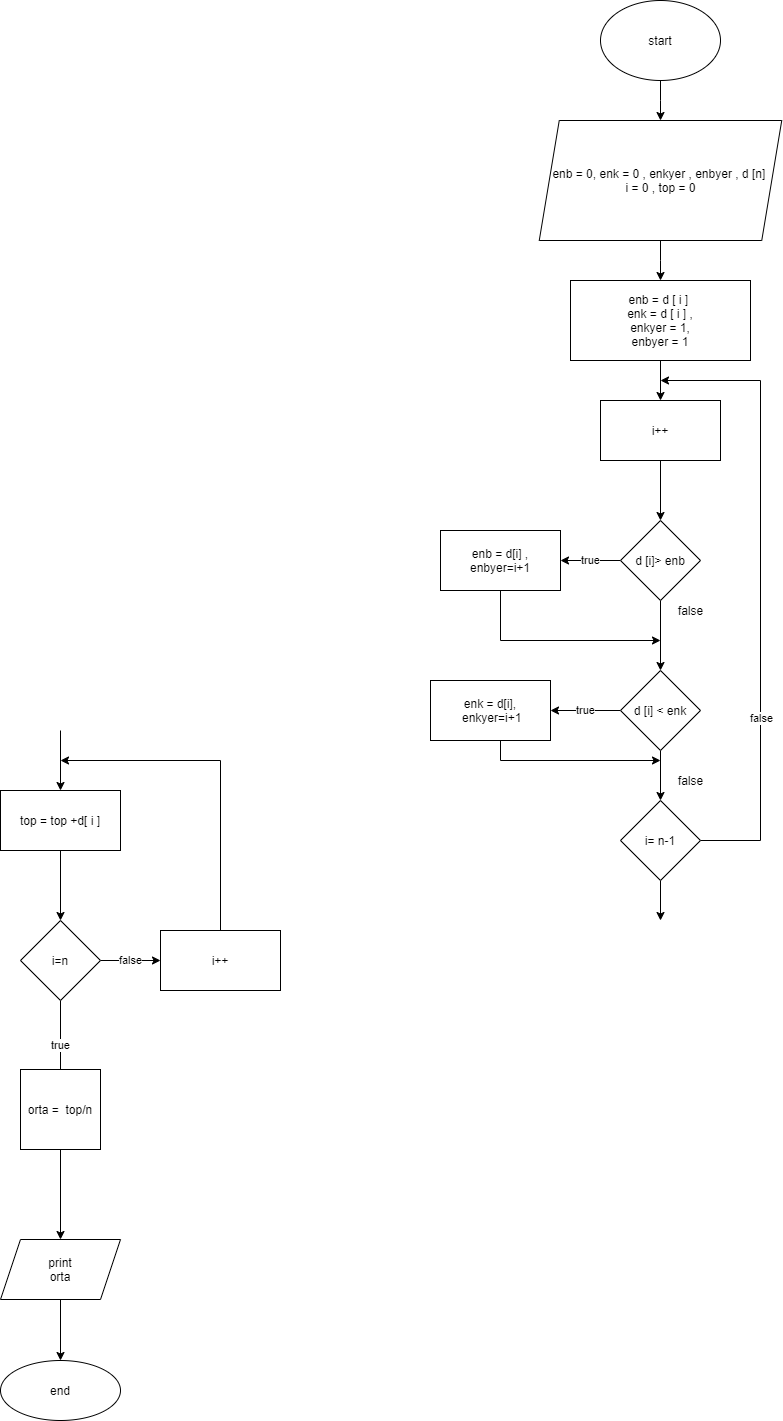

The diagram above was exported from draw.io. Its source (the exported page's mxGraphModel, read from the mxfile embedded in the PNG):
<mxGraphModel dx="2274" dy="767" grid="1" gridSize="10" guides="1" tooltips="1" connect="1" arrows="1" fold="1" page="1" pageScale="1" pageWidth="827" pageHeight="1169" math="0" shadow="0">
  <root>
    <mxCell id="0" />
    <mxCell id="1" parent="0" />
    <mxCell id="sLOgAPq0haeT8eojxrGs-3" value="" style="edgeStyle=orthogonalEdgeStyle;rounded=0;orthogonalLoop=1;jettySize=auto;html=1;" edge="1" parent="1" source="sLOgAPq0haeT8eojxrGs-1" target="sLOgAPq0haeT8eojxrGs-2">
      <mxGeometry relative="1" as="geometry" />
    </mxCell>
    <mxCell id="sLOgAPq0haeT8eojxrGs-1" value="start" style="ellipse;whiteSpace=wrap;html=1;" vertex="1" parent="1">
      <mxGeometry x="360" y="10" width="120" height="80" as="geometry" />
    </mxCell>
    <mxCell id="sLOgAPq0haeT8eojxrGs-5" value="" style="edgeStyle=orthogonalEdgeStyle;rounded=0;orthogonalLoop=1;jettySize=auto;html=1;" edge="1" parent="1" source="sLOgAPq0haeT8eojxrGs-2" target="sLOgAPq0haeT8eojxrGs-4">
      <mxGeometry relative="1" as="geometry" />
    </mxCell>
    <mxCell id="sLOgAPq0haeT8eojxrGs-2" value="enb = 0, enk = 0 , enkyer , enbyer , d [n]&amp;nbsp;&lt;br&gt;i = 0 , top = 0" style="shape=parallelogram;perimeter=parallelogramPerimeter;whiteSpace=wrap;html=1;fixedSize=1;" vertex="1" parent="1">
      <mxGeometry x="298.75" y="130" width="242.5" height="120" as="geometry" />
    </mxCell>
    <mxCell id="sLOgAPq0haeT8eojxrGs-7" value="" style="edgeStyle=orthogonalEdgeStyle;rounded=0;orthogonalLoop=1;jettySize=auto;html=1;" edge="1" parent="1" source="sLOgAPq0haeT8eojxrGs-4" target="sLOgAPq0haeT8eojxrGs-6">
      <mxGeometry relative="1" as="geometry" />
    </mxCell>
    <mxCell id="sLOgAPq0haeT8eojxrGs-4" value="enb = d [ i ] &lt;br&gt;enk = d [ i ] ,&lt;br&gt;enkyer = 1,&lt;br&gt;enbyer = 1" style="whiteSpace=wrap;html=1;" vertex="1" parent="1">
      <mxGeometry x="330" y="290" width="180" height="80" as="geometry" />
    </mxCell>
    <mxCell id="sLOgAPq0haeT8eojxrGs-9" value="" style="edgeStyle=orthogonalEdgeStyle;rounded=0;orthogonalLoop=1;jettySize=auto;html=1;" edge="1" parent="1" source="sLOgAPq0haeT8eojxrGs-6" target="sLOgAPq0haeT8eojxrGs-8">
      <mxGeometry relative="1" as="geometry" />
    </mxCell>
    <mxCell id="sLOgAPq0haeT8eojxrGs-6" value="i++" style="whiteSpace=wrap;html=1;" vertex="1" parent="1">
      <mxGeometry x="360" y="410" width="120" height="60" as="geometry" />
    </mxCell>
    <mxCell id="sLOgAPq0haeT8eojxrGs-11" value="true" style="edgeStyle=orthogonalEdgeStyle;rounded=0;orthogonalLoop=1;jettySize=auto;html=1;" edge="1" parent="1" source="sLOgAPq0haeT8eojxrGs-8" target="sLOgAPq0haeT8eojxrGs-10">
      <mxGeometry relative="1" as="geometry" />
    </mxCell>
    <mxCell id="sLOgAPq0haeT8eojxrGs-13" value="" style="edgeStyle=orthogonalEdgeStyle;rounded=0;orthogonalLoop=1;jettySize=auto;html=1;" edge="1" parent="1" source="sLOgAPq0haeT8eojxrGs-8" target="sLOgAPq0haeT8eojxrGs-12">
      <mxGeometry relative="1" as="geometry" />
    </mxCell>
    <mxCell id="sLOgAPq0haeT8eojxrGs-8" value="d [i]&amp;gt; enb" style="rhombus;whiteSpace=wrap;html=1;" vertex="1" parent="1">
      <mxGeometry x="380" y="530" width="80" height="80" as="geometry" />
    </mxCell>
    <mxCell id="sLOgAPq0haeT8eojxrGs-14" style="edgeStyle=orthogonalEdgeStyle;rounded=0;orthogonalLoop=1;jettySize=auto;html=1;exitX=0.5;exitY=1;exitDx=0;exitDy=0;" edge="1" parent="1" source="sLOgAPq0haeT8eojxrGs-10">
      <mxGeometry relative="1" as="geometry">
        <mxPoint x="420" y="650" as="targetPoint" />
        <Array as="points">
          <mxPoint x="260" y="650" />
          <mxPoint x="420" y="650" />
        </Array>
      </mxGeometry>
    </mxCell>
    <mxCell id="sLOgAPq0haeT8eojxrGs-10" value="enb = d[i] , enbyer=i+1" style="whiteSpace=wrap;html=1;" vertex="1" parent="1">
      <mxGeometry x="200" y="540" width="120" height="60" as="geometry" />
    </mxCell>
    <mxCell id="sLOgAPq0haeT8eojxrGs-17" value="true" style="edgeStyle=orthogonalEdgeStyle;rounded=0;orthogonalLoop=1;jettySize=auto;html=1;" edge="1" parent="1" source="sLOgAPq0haeT8eojxrGs-12" target="sLOgAPq0haeT8eojxrGs-16">
      <mxGeometry relative="1" as="geometry" />
    </mxCell>
    <mxCell id="sLOgAPq0haeT8eojxrGs-26" style="edgeStyle=orthogonalEdgeStyle;rounded=0;orthogonalLoop=1;jettySize=auto;html=1;exitX=0.5;exitY=1;exitDx=0;exitDy=0;" edge="1" parent="1" source="sLOgAPq0haeT8eojxrGs-12" target="sLOgAPq0haeT8eojxrGs-18">
      <mxGeometry relative="1" as="geometry" />
    </mxCell>
    <mxCell id="sLOgAPq0haeT8eojxrGs-12" value="d [i] &amp;lt; enk" style="rhombus;whiteSpace=wrap;html=1;" vertex="1" parent="1">
      <mxGeometry x="380" y="680" width="80" height="80" as="geometry" />
    </mxCell>
    <mxCell id="sLOgAPq0haeT8eojxrGs-15" value="false" style="text;html=1;align=center;verticalAlign=middle;resizable=0;points=[];autosize=1;strokeColor=none;fillColor=none;" vertex="1" parent="1">
      <mxGeometry x="430" y="610" width="40" height="20" as="geometry" />
    </mxCell>
    <mxCell id="sLOgAPq0haeT8eojxrGs-24" style="edgeStyle=orthogonalEdgeStyle;rounded=0;orthogonalLoop=1;jettySize=auto;html=1;exitX=0.5;exitY=1;exitDx=0;exitDy=0;" edge="1" parent="1" source="sLOgAPq0haeT8eojxrGs-16">
      <mxGeometry relative="1" as="geometry">
        <mxPoint x="420" y="770" as="targetPoint" />
        <Array as="points">
          <mxPoint x="260" y="770" />
        </Array>
      </mxGeometry>
    </mxCell>
    <mxCell id="sLOgAPq0haeT8eojxrGs-16" value="enk = d[i],&lt;br&gt;&amp;nbsp;enkyer=i+1" style="whiteSpace=wrap;html=1;" vertex="1" parent="1">
      <mxGeometry x="190" y="690" width="120" height="60" as="geometry" />
    </mxCell>
    <mxCell id="sLOgAPq0haeT8eojxrGs-20" style="edgeStyle=orthogonalEdgeStyle;rounded=0;orthogonalLoop=1;jettySize=auto;html=1;exitX=1;exitY=0.5;exitDx=0;exitDy=0;" edge="1" parent="1" source="sLOgAPq0haeT8eojxrGs-18">
      <mxGeometry relative="1" as="geometry">
        <mxPoint x="420" y="390" as="targetPoint" />
        <Array as="points">
          <mxPoint x="520" y="850" />
          <mxPoint x="520" y="390" />
        </Array>
      </mxGeometry>
    </mxCell>
    <mxCell id="sLOgAPq0haeT8eojxrGs-21" value="false" style="edgeLabel;html=1;align=center;verticalAlign=middle;resizable=0;points=[];" vertex="1" connectable="0" parent="sLOgAPq0haeT8eojxrGs-20">
      <mxGeometry x="-0.4078" relative="1" as="geometry">
        <mxPoint as="offset" />
      </mxGeometry>
    </mxCell>
    <mxCell id="sLOgAPq0haeT8eojxrGs-23" value="" style="edgeStyle=orthogonalEdgeStyle;rounded=0;orthogonalLoop=1;jettySize=auto;html=1;" edge="1" parent="1" source="sLOgAPq0haeT8eojxrGs-18">
      <mxGeometry relative="1" as="geometry">
        <mxPoint x="420" y="930" as="targetPoint" />
      </mxGeometry>
    </mxCell>
    <mxCell id="sLOgAPq0haeT8eojxrGs-18" value="i= n-1" style="rhombus;whiteSpace=wrap;html=1;" vertex="1" parent="1">
      <mxGeometry x="380" y="810" width="80" height="80" as="geometry" />
    </mxCell>
    <mxCell id="sLOgAPq0haeT8eojxrGs-25" value="false" style="text;html=1;align=center;verticalAlign=middle;resizable=0;points=[];autosize=1;strokeColor=none;fillColor=none;" vertex="1" parent="1">
      <mxGeometry x="430" y="780" width="40" height="20" as="geometry" />
    </mxCell>
    <mxCell id="sLOgAPq0haeT8eojxrGs-29" value="" style="edgeStyle=orthogonalEdgeStyle;rounded=0;orthogonalLoop=1;jettySize=auto;html=1;" edge="1" parent="1" source="sLOgAPq0haeT8eojxrGs-27" target="sLOgAPq0haeT8eojxrGs-28">
      <mxGeometry relative="1" as="geometry" />
    </mxCell>
    <mxCell id="sLOgAPq0haeT8eojxrGs-27" value="top = top +d[ i ]" style="rounded=0;whiteSpace=wrap;html=1;" vertex="1" parent="1">
      <mxGeometry x="-240" y="800" width="120" height="60" as="geometry" />
    </mxCell>
    <mxCell id="sLOgAPq0haeT8eojxrGs-31" value="false" style="edgeStyle=orthogonalEdgeStyle;rounded=0;orthogonalLoop=1;jettySize=auto;html=1;" edge="1" parent="1" source="sLOgAPq0haeT8eojxrGs-28" target="sLOgAPq0haeT8eojxrGs-30">
      <mxGeometry relative="1" as="geometry" />
    </mxCell>
    <mxCell id="sLOgAPq0haeT8eojxrGs-33" value="true" style="edgeStyle=orthogonalEdgeStyle;rounded=0;orthogonalLoop=1;jettySize=auto;html=1;" edge="1" parent="1" source="sLOgAPq0haeT8eojxrGs-28">
      <mxGeometry relative="1" as="geometry">
        <mxPoint x="-180" y="1100" as="targetPoint" />
      </mxGeometry>
    </mxCell>
    <mxCell id="sLOgAPq0haeT8eojxrGs-28" value="i=n" style="rhombus;whiteSpace=wrap;html=1;rounded=0;" vertex="1" parent="1">
      <mxGeometry x="-220" y="930" width="80" height="80" as="geometry" />
    </mxCell>
    <mxCell id="sLOgAPq0haeT8eojxrGs-36" style="edgeStyle=orthogonalEdgeStyle;rounded=0;orthogonalLoop=1;jettySize=auto;html=1;exitX=0.5;exitY=0;exitDx=0;exitDy=0;" edge="1" parent="1" source="sLOgAPq0haeT8eojxrGs-30">
      <mxGeometry relative="1" as="geometry">
        <mxPoint x="-180" y="770" as="targetPoint" />
        <Array as="points">
          <mxPoint x="-20" y="770" />
        </Array>
      </mxGeometry>
    </mxCell>
    <mxCell id="sLOgAPq0haeT8eojxrGs-30" value="i++" style="whiteSpace=wrap;html=1;rounded=0;" vertex="1" parent="1">
      <mxGeometry x="-80" y="940" width="120" height="60" as="geometry" />
    </mxCell>
    <mxCell id="sLOgAPq0haeT8eojxrGs-35" value="" style="edgeStyle=orthogonalEdgeStyle;rounded=0;orthogonalLoop=1;jettySize=auto;html=1;" edge="1" parent="1" target="sLOgAPq0haeT8eojxrGs-27">
      <mxGeometry relative="1" as="geometry">
        <mxPoint x="-180" y="740" as="sourcePoint" />
      </mxGeometry>
    </mxCell>
    <mxCell id="sLOgAPq0haeT8eojxrGs-39" value="" style="edgeStyle=orthogonalEdgeStyle;rounded=0;orthogonalLoop=1;jettySize=auto;html=1;" edge="1" parent="1" source="sLOgAPq0haeT8eojxrGs-37" target="sLOgAPq0haeT8eojxrGs-38">
      <mxGeometry relative="1" as="geometry" />
    </mxCell>
    <mxCell id="sLOgAPq0haeT8eojxrGs-37" value="orta =&amp;nbsp; top/n" style="whiteSpace=wrap;html=1;aspect=fixed;" vertex="1" parent="1">
      <mxGeometry x="-220" y="1079" width="80" height="80" as="geometry" />
    </mxCell>
    <mxCell id="sLOgAPq0haeT8eojxrGs-41" value="" style="edgeStyle=orthogonalEdgeStyle;rounded=0;orthogonalLoop=1;jettySize=auto;html=1;" edge="1" parent="1" source="sLOgAPq0haeT8eojxrGs-38" target="sLOgAPq0haeT8eojxrGs-40">
      <mxGeometry relative="1" as="geometry" />
    </mxCell>
    <mxCell id="sLOgAPq0haeT8eojxrGs-38" value="print&lt;br&gt;orta" style="shape=parallelogram;perimeter=parallelogramPerimeter;whiteSpace=wrap;html=1;fixedSize=1;" vertex="1" parent="1">
      <mxGeometry x="-240" y="1249" width="120" height="60" as="geometry" />
    </mxCell>
    <mxCell id="sLOgAPq0haeT8eojxrGs-40" value="end" style="ellipse;whiteSpace=wrap;html=1;" vertex="1" parent="1">
      <mxGeometry x="-240" y="1370" width="120" height="60" as="geometry" />
    </mxCell>
  </root>
</mxGraphModel>